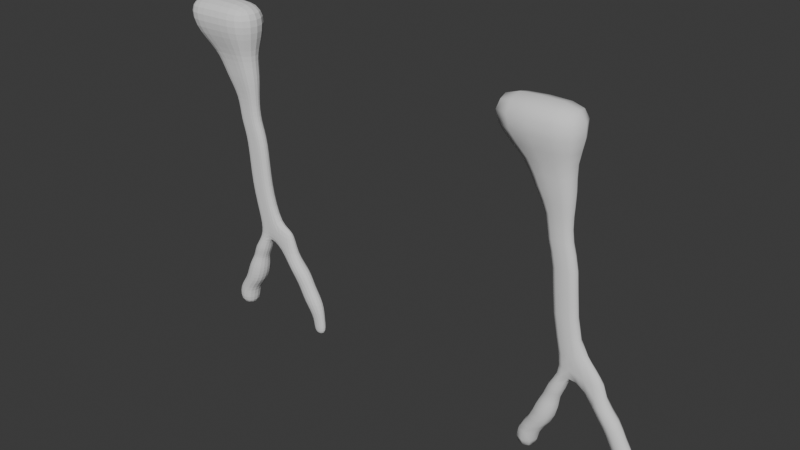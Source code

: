 # Source: Idk_Krapnik.blend  (saved by Blender 4.4.32; exported with 4.5.12 LTS)
import bpy
from mathutils import Matrix  # noqa: F401  (used for matrix-valued properties, if any)

bpy.ops.wm.read_factory_settings(use_empty=True)
scene = bpy.context.scene
scene.name = 'Scene'

# ---- collections
col_collection = bpy.data.collections.new('Collection'); scene.collection.children.link(col_collection)

# ---- world
world_world = bpy.data.worlds.new('World'); scene.world = world_world
world_world.use_nodes = True; world_world.node_tree.nodes.clear()
_N = world_world.node_tree.nodes; _L = world_world.node_tree.links
n0 = _N.new('ShaderNodeOutputWorld'); n0.name = 'World Output'; n0.location = (300, 300)
n1 = _N.new('ShaderNodeBackground'); n1.name = 'Background'; n1.location = (10, 300)
n1.inputs[0].default_value = (0.05088, 0.05088, 0.05088, 1.0)
_L.new(n1.outputs[0], n0.inputs[0])
n0.is_active_output = True
world_world.color = (0.05088, 0.05088, 0.05088)
world_world.sun_shadow_jitter_overblur = 0.0

# ---- meshes
me_cube_002 = bpy.data.meshes.new('Cube.002')
me_cube_002.from_pydata([(-0.25, -0.1651, -0.2103), (-0.2323, -0.2248, 0.33), (-0.25, 0.2426, -0.2103), (-0.2323, 0.3022, 0.33), (0.1577, -0.1651, -0.2103), (0.2947, -0.2248, 0.33), (0.1577, 0.2426, -0.2103), (0.2947, 0.3022, 0.33), (0.09775, -0.2372, 0.8932), (0.09775, 0.3146, 0.8932), (0.6496, 0.3146, 0.8932), (0.6496, -0.2372, 0.8932), (0.3385, -0.2253, 1.497), (0.3385, 0.3027, 1.497), (0.8666, 0.3027, 1.497), (0.8666, -0.2253, 1.497), (0.5322, -0.1699, 1.939), (0.5322, 0.2473, 1.939), (0.9495, 0.2473, 1.939), (0.9495, -0.1699, 1.939), (0.6955, -0.1724, 2.366), (0.6955, 0.2498, 2.366), (1.116, 0.2498, 2.368), (1.116, -0.1724, 2.368), (0.9412, -0.1155, 2.88), (0.9412, 0.1929, 2.88), (1.331, 0.2076, 2.852), (1.331, -0.1302, 2.852), (0.9319, -0.09907, 3.592), (0.9319, 0.1765, 3.592), (1.274, 0.2454, 3.595), (1.274, -0.168, 3.595), (1.949, 0.203, 2.603), (1.949, -0.1256, 2.603), (1.779, 0.2164, 3.634), (1.779, -0.09773, 3.634), (2.511, 0.1866, 2.586), (2.511, -0.1091, 2.586), (2.275, 0.1337, 3.16), (2.275, -0.07296, 3.16), (2.4, 0.2193, 1.973), (2.4, -0.1419, 1.973), (2.953, 0.2193, 1.973), (2.953, -0.1419, 1.973), (2.749, 0.2053, 1.453), (2.749, -0.1278, 1.453), (3.259, 0.2053, 1.453), (3.259, -0.1278, 1.453), (3.062, 0.2052, 0.8751), (3.062, -0.1277, 0.8751), (3.571, 0.2052, 0.8751), (3.571, -0.1277, 0.8751), (3.36, 0.1548, 0.2676), (3.36, -0.07739, 0.2676), (3.715, 0.1548, 0.2676), (3.715, -0.07739, 0.2676), (3.445, 0.1262, -0.2075), (3.445, -0.04874, -0.2075), (3.712, 0.1262, -0.2075), (3.712, -0.04874, -0.2075), (0.6593, -0.09907, 4.877), (0.6593, 0.1765, 4.877), (0.9974, 0.2454, 4.891), (0.9974, -0.168, 4.891), (1.366, 0.1765, 4.894), (1.366, -0.09907, 4.894), (0.5144, -0.09907, 6.364), (0.5144, 0.1765, 6.364), (0.8525, 0.2454, 6.377), (0.8525, -0.168, 6.377), (1.221, 0.1765, 6.38), (1.221, -0.09907, 6.38), (0.304, -0.09907, 7.227), (0.304, 0.1765, 7.227), (0.6421, 0.2454, 7.24), (0.6421, -0.168, 7.24), (1.011, 0.1765, 7.243), (1.011, -0.09907, 7.243), (0.163, -0.1141, 8.016), (0.163, 0.1915, 8.016), (0.538, 0.268, 8.03), (0.538, -0.1905, 8.03), (0.9468, 0.1915, 8.034), (0.9468, -0.1141, 8.034), (-0.1885, -0.1811, 8.782), (-0.1885, 0.2585, 8.782), (0.3509, 0.3684, 8.803), (0.3509, -0.291, 8.803), (0.9389, 0.2585, 8.808), (0.9389, -0.1811, 8.808), (-0.6419, -0.2603, 9.59), (-0.6419, 0.3378, 9.59), (0.09202, 0.4873, 9.618), (0.09202, -0.4099, 9.618), (0.892, 0.3378, 9.626), (0.892, -0.2603, 9.626), (-1.34, -0.4154, 10.39), (-1.34, 0.4929, 10.39), (-0.2252, 0.7199, 10.43), (-0.2252, -0.6425, 10.43), (0.9896, 0.4929, 10.44), (0.9896, -0.4154, 10.44), (-1.397, -0.3297, 11.11), (-1.397, 0.4071, 11.11), (-0.3109, 0.5299, 11.24), (-0.3109, -0.4525, 11.24), (0.8702, 0.4071, 11.17), (0.8702, -0.3297, 11.17), (-0.296, 0.03871, -0.2536), (-0.2924, -0.2172, 0.005836), (-0.3312, 0.03871, 0.33), (-0.2924, 0.2946, 0.005836), (-0.04618, 0.2885, -0.2536), (0.0312, 0.4011, 0.33), (0.2194, 0.2946, 0.005836), (0.2036, 0.03871, -0.2536), (0.3936, 0.03871, 0.33), (0.2194, -0.2172, 0.005836), (-0.04618, -0.2111, -0.2536), (0.0312, -0.3236, 0.33), (-0.005727, 0.03871, 0.8932), (0.3737, 0.4181, 0.8932), (0.7531, 0.03871, 0.8932), (0.3737, -0.3407, 0.8932), (0.4583, 0.3069, 0.6178), (0.4583, -0.2295, 0.6178), (-0.07809, -0.2295, 0.6178), (-0.07809, 0.3069, 0.6178), (0.2395, 0.03871, 1.497), (0.6025, 0.4017, 1.497), (0.9656, 0.03871, 1.497), (0.6025, -0.3243, 1.497), (0.7873, -0.2388, 1.201), (0.2322, -0.2388, 1.201), (0.2322, 0.3163, 1.201), (0.7873, 0.3163, 1.201), (0.454, 0.03871, 1.939), (0.7408, 0.3256, 1.939), (1.028, 0.03871, 1.939), (0.7408, -0.2481, 1.939), (0.4411, 0.2718, 1.735), (0.9072, 0.2718, 1.735), (0.9072, -0.1943, 1.735), (0.4411, -0.1943, 1.735), (0.6167, 0.03871, 2.365), (0.9055, 0.329, 2.367), (1.194, 0.03871, 2.368), (0.9055, -0.2516, 2.367), (1.026, 0.2487, 2.144), (1.026, -0.1713, 2.144), (0.6059, -0.1713, 2.144), (0.6059, 0.2487, 2.144), (0.8854, 0.03871, 2.878), (1.099, 0.2537, 2.882), (1.393, 0.03871, 2.758), (1.099, -0.1763, 2.882), (1.2, -0.1487, 2.611), (0.8249, -0.1472, 2.611), (0.8249, 0.2246, 2.611), (1.2, 0.2262, 2.611), (0.8827, 0.03871, 3.59), (1.073, 0.2368, 3.597), (0.7983, -0.09907, 4.164), (1.073, -0.1593, 3.597), (1.336, 0.2418, 3.17), (1.336, -0.1643, 3.17), (0.9828, -0.1011, 3.184), (0.9828, 0.1785, 3.184), (1.887, 0.03871, 2.509), (1.821, 0.05935, 3.769), (1.863, 0.2361, 3.039), (1.863, -0.1587, 3.039), (1.501, -0.1629, 3.576), (1.501, 0.2403, 3.576), (1.614, 0.1822, 2.809), (1.614, -0.1048, 2.809), (2.595, 0.03871, 2.586), (2.303, 0.03038, 3.213), (2.376, 0.1719, 2.979), (2.376, -0.09442, 2.979), (2.273, -0.1677, 2.587), (2.098, -0.09523, 3.332), (2.098, 0.1727, 3.332), (2.273, 0.2452, 2.587), (2.296, 0.03871, 1.973), (3.056, 0.03871, 1.973), (2.676, -0.2096, 1.973), (2.676, 0.2871, 1.973), (2.204, -0.13, 2.249), (2.726, -0.1283, 2.25), (2.726, 0.2057, 2.25), (2.204, 0.2075, 2.249), (2.654, 0.03871, 1.453), (3.354, 0.03871, 1.453), (3.004, -0.1903, 1.453), (3.004, 0.2677, 1.453), (2.581, 0.2139, 1.716), (2.581, -0.1365, 1.716), (3.117, 0.2139, 1.716), (3.117, -0.1365, 1.716), (2.967, 0.03871, 0.8751), (3.667, 0.03871, 0.8751), (3.317, -0.1902, 0.8751), (3.317, 0.2676, 0.8751), (3.422, 0.2082, 1.171), (2.904, 0.2082, 1.171), (3.422, -0.1307, 1.171), (2.904, -0.1307, 1.171), (3.293, 0.03871, 0.2676), (3.782, 0.03871, 0.2676), (3.537, -0.1209, 0.2676), (3.537, 0.1984, 0.2676), (3.232, -0.1027, 0.5744), (3.664, -0.1027, 0.5744), (3.232, 0.1802, 0.5744), (3.664, 0.1802, 0.5744), (3.413, 0.03871, -0.2426), (3.744, 0.03871, -0.2426), (3.579, -0.06952, -0.2426), (3.579, 0.147, -0.2426), (3.738, 0.1461, -0.02744), (3.409, 0.1461, -0.02744), (3.738, -0.0687, -0.02744), (3.409, -0.0687, -0.02744), (0.6101, 0.03871, 4.875), (0.8, 0.2368, 4.884), (0.5806, -0.09907, 5.664), (0.8, -0.1593, 4.884), (1.423, 0.03871, 4.894), (1.206, -0.1593, 4.893), (1.206, 0.2368, 4.893), (0.7983, 0.1765, 4.164), (1.518, 0.1786, 4.176), (1.518, -0.1011, 4.176), (1.137, -0.168, 4.176), (1.137, 0.2454, 4.176), (0.4652, 0.03871, 6.362), (0.655, 0.2368, 6.371), (0.4082, 0.1765, 6.851), (0.655, -0.1593, 6.371), (1.278, 0.03871, 6.38), (1.061, -0.1593, 6.38), (1.061, 0.2368, 6.38), (0.5806, 0.1765, 5.664), (1.287, -0.09907, 5.68), (0.9187, -0.168, 5.677), (0.9187, 0.2454, 5.677), (1.287, 0.1765, 5.68), (0.2548, 0.03871, 7.224), (0.4446, 0.2368, 7.234), (0.2422, -0.1009, 7.616), (0.4446, -0.1593, 7.234), (1.067, 0.03871, 7.243), (0.851, -0.1593, 7.243), (0.851, 0.2368, 7.243), (0.7463, 0.2454, 6.864), (1.115, 0.1765, 6.868), (1.115, -0.09907, 6.868), (0.4082, -0.09907, 6.851), (0.7463, -0.168, 6.864), (0.1084, 0.03871, 8.013), (0.319, 0.2584, 8.023), (0.9488, -0.1451, 8.42), (0.319, -0.181, 8.023), (1.01, 0.03871, 8.034), (0.7697, -0.181, 8.033), (0.7697, 0.2584, 8.033), (0.2422, 0.1784, 7.616), (0.9585, -0.1009, 7.633), (0.5849, -0.1708, 7.63), (0.5849, 0.2482, 7.63), (0.9585, 0.1784, 7.633), (-0.267, 0.03871, 8.778), (0.03592, 0.3547, 8.793), (0.2337, 0.4155, 9.21), (0.03592, -0.2773, 8.793), (1.029, 0.03871, 8.808), (0.6842, -0.2773, 8.808), (0.6842, 0.3547, 8.808), (0.4572, -0.2369, 8.416), (0.006218, -0.1451, 8.398), (0.006218, 0.2225, 8.398), (0.4572, 0.3144, 8.416), (0.9488, 0.2225, 8.42), (-0.7487, 0.03871, 9.584), (-0.3366, 0.4686, 9.604), (0.9347, -0.3404, 10.02), (-0.3366, -0.3912, 9.604), (1.015, 0.03871, 9.626), (0.5454, -0.3912, 9.625), (0.5454, 0.4686, 9.625), (0.9055, 0.2899, 9.216), (0.9055, -0.2125, 9.216), (-0.3827, -0.2125, 9.186), (-0.3827, 0.2899, 9.186), (0.2337, -0.338, 9.21), (-1.502, 0.03871, 10.38), (-0.876, 0.6916, 10.41), (-0.2937, 0.7379, 10.88), (-0.876, -0.6141, 10.41), (1.177, 0.03871, 10.44), (0.4633, -0.6141, 10.44), (0.4633, 0.6916, 10.44), (-0.07943, -0.53, 10.01), (-1.01, -0.3404, 9.978), (-1.01, 0.4179, 9.978), (-0.07943, 0.6074, 10.01), (0.9347, 0.4179, 10.02), (-1.476, 0.03871, 11.17), (-0.9994, 0.5089, 11.2), (-0.3141, 0.03871, 11.37), (-0.9994, -0.4315, 11.2), (0.9576, 0.03871, 11.22), (0.4167, -0.4315, 11.24), (0.4167, 0.5089, 11.24), (0.985, 0.5043, 10.88), (0.985, -0.4268, 10.88), (-1.468, -0.4268, 10.83), (-1.468, 0.5043, 10.83), (-0.2937, -0.6605, 10.88), (-0.3889, 0.03871, 0.001565), (-0.03651, 0.3911, 0.001565), (0.3159, 0.03871, 0.001565), (-0.03651, -0.3137, 0.001565), (-0.04618, 0.03871, -0.3445), (0.5588, 0.03871, 0.6178), (0.5097, -0.3429, 1.201), (-0.1787, 0.03871, 0.6178), (0.1901, -0.33, 0.6178), (0.1901, 0.4075, 0.6178), (0.6742, 0.3592, 1.735), (0.5097, 0.4203, 1.201), (0.8913, 0.03871, 1.201), (0.1281, 0.03871, 1.201), (1.104, 0.03871, 2.144), (0.9946, 0.03871, 1.735), (0.3537, 0.03871, 1.735), (0.6742, -0.2817, 1.735), (1.009, -0.2173, 2.614), (0.5272, 0.03871, 2.144), (0.8158, -0.25, 2.144), (0.8158, 0.3275, 2.144), (1.576, 0.03871, 4.186), (1.009, 0.2947, 2.614), (1.271, 0.03871, 2.604), (0.7565, 0.03871, 2.61), (0.7491, 0.03871, 4.162), (0.9328, 0.03871, 3.182), (1.127, -0.1611, 3.187), (1.127, 0.2385, 3.187), (2.157, -0.1523, 2.994), (1.621, 0.03871, 2.708), (1.583, -0.1599, 3.115), (1.583, 0.2373, 3.115), (2.452, 0.03871, 2.984), (2.09, 0.03871, 3.453), (2.157, 0.2297, 2.994), (2.468, -0.1914, 2.25), (2.481, 0.03871, 1.716), (2.822, 0.03871, 2.25), (2.468, 0.2688, 2.25), (2.108, 0.03871, 2.242), (3.163, 0.2717, 1.171), (2.849, 0.2796, 1.716), (3.218, 0.03871, 1.716), (2.849, -0.2022, 1.716), (3.448, -0.1558, 0.5744), (3.519, 0.03871, 1.171), (3.163, -0.1943, 1.171), (2.806, 0.03871, 1.171), (3.573, 0.1869, -0.03091), (3.151, 0.03871, 0.5744), (3.448, 0.2332, 0.5744), (3.746, 0.03871, 0.5744), (3.579, 0.03871, -0.3165), (3.8, 0.03871, -0.03091), (3.573, -0.1094, -0.03091), (3.347, 0.03871, -0.03091), (1.128, -0.1593, 5.68), (0.5314, 0.03871, 5.661), (0.939, -0.1593, 4.171), (1.349, -0.1599, 4.176), (0.939, 0.2368, 4.171), (1.349, 0.2373, 4.176), (0.9552, 0.2368, 6.867), (0.5488, 0.2368, 6.858), (0.7212, -0.1593, 5.671), (0.7212, 0.2368, 5.671), (1.128, 0.2368, 5.68), (1.344, 0.03871, 5.68), (0.7966, -0.1621, 7.633), (0.1923, 0.03871, 7.614), (1.172, 0.03871, 6.868), (0.359, 0.03871, 6.849), (0.9552, -0.1593, 6.867), (0.5488, -0.1593, 6.858), (0.1938, -0.2255, 8.407), (0.7358, -0.2255, 8.42), (0.3848, -0.1621, 7.623), (0.3848, 0.2395, 7.623), (0.7966, 0.2395, 7.633), (1.016, 0.03871, 7.633), (1.009, 0.03871, 9.216), (0.6145, 0.3998, 9.215), (0.1938, 0.3029, 8.407), (0.7358, 0.3029, 8.42), (1.025, 0.03871, 8.42), (-0.0594, 0.03871, 8.395), (-0.6228, -0.5063, 9.996), (0.4953, -0.5063, 10.02), (-0.4724, 0.03871, 9.181), (0.6145, -0.3223, 9.215), (-0.1263, -0.3223, 9.198), (-0.1263, 0.3998, 9.198), (1.177, 0.03871, 10.89), (0.4396, 0.7086, 10.89), (-0.6228, 0.5837, 9.996), (0.4953, 0.5837, 10.02), (1.091, 0.03871, 10.02), (-1.145, 0.03871, 9.971), (0.4223, 0.03871, 11.36), (-1.01, 0.03871, 11.33), (-1.634, 0.03871, 10.82), (0.4396, -0.6312, 10.89), (-0.9873, -0.6312, 10.86), (-0.9873, 0.7086, 10.86)], [], [(0, 109, 320, 108), (109, 1, 110, 320), (320, 110, 3, 111), (108, 320, 111, 2), (2, 111, 321, 112), (111, 3, 113, 321), (321, 113, 7, 114), (112, 321, 114, 6), (6, 114, 322, 115), (114, 7, 116, 322), (322, 116, 5, 117), (115, 322, 117, 4), (4, 117, 323, 118), (117, 5, 119, 323), (323, 119, 1, 109), (118, 323, 109, 0), (2, 112, 324, 108), (112, 6, 115, 324), (324, 115, 4, 118), (108, 324, 118, 0), (5, 116, 325, 125), (116, 7, 124, 325), (325, 124, 10, 122), (125, 325, 122, 11), (8, 123, 326, 133), (123, 11, 132, 326), (326, 132, 15, 131), (133, 326, 131, 12), (3, 110, 327, 127), (110, 1, 126, 327), (327, 126, 8, 120), (127, 327, 120, 9), (1, 119, 328, 126), (119, 5, 125, 328), (328, 125, 11, 123), (126, 328, 123, 8), (7, 113, 329, 124), (113, 3, 127, 329), (329, 127, 9, 121), (124, 329, 121, 10), (14, 129, 330, 141), (129, 13, 140, 330), (330, 140, 17, 137), (141, 330, 137, 18), (10, 121, 331, 135), (121, 9, 134, 331), (331, 134, 13, 129), (135, 331, 129, 14), (11, 122, 332, 132), (122, 10, 135, 332), (332, 135, 14, 130), (132, 332, 130, 15), (9, 120, 333, 134), (120, 8, 133, 333), (333, 133, 12, 128), (134, 333, 128, 13), (19, 138, 334, 149), (138, 18, 148, 334), (334, 148, 22, 146), (149, 334, 146, 23), (15, 130, 335, 142), (130, 14, 141, 335), (335, 141, 18, 138), (142, 335, 138, 19), (13, 128, 336, 140), (128, 12, 143, 336), (336, 143, 16, 136), (140, 336, 136, 17), (12, 131, 337, 143), (131, 15, 142, 337), (337, 142, 19, 139), (143, 337, 139, 16), (20, 147, 338, 157), (147, 23, 156, 338), (338, 156, 27, 155), (157, 338, 155, 24), (17, 136, 339, 151), (136, 16, 150, 339), (339, 150, 20, 144), (151, 339, 144, 21), (16, 139, 340, 150), (139, 19, 149, 340), (340, 149, 23, 147), (150, 340, 147, 20), (18, 137, 341, 148), (137, 17, 151, 341), (341, 151, 21, 145), (148, 341, 145, 22), (35, 169, 342, 233), (169, 34, 232, 342), (342, 232, 64, 228), (233, 342, 228, 65), (22, 145, 343, 159), (145, 21, 158, 343), (343, 158, 25, 153), (159, 343, 153, 26), (23, 146, 344, 156), (146, 22, 159, 344), (344, 159, 26, 154), (156, 344, 154, 27), (21, 144, 345, 158), (144, 20, 157, 345), (345, 157, 24, 152), (158, 345, 152, 25), (29, 160, 346, 231), (160, 28, 162, 346), (346, 162, 60, 224), (231, 346, 224, 61), (25, 152, 347, 167), (152, 24, 166, 347), (347, 166, 28, 160), (167, 347, 160, 29), (24, 155, 348, 166), (155, 27, 165, 348), (348, 165, 31, 163), (166, 348, 163, 28), (26, 153, 349, 164), (153, 25, 167, 349), (349, 167, 29, 161), (164, 349, 161, 30), (35, 171, 350, 181), (171, 33, 180, 350), (350, 180, 37, 179), (181, 350, 179, 39), (27, 154, 351, 175), (154, 26, 174, 351), (351, 174, 32, 168), (175, 351, 168, 33), (31, 165, 352, 172), (165, 27, 175, 352), (352, 175, 33, 171), (172, 352, 171, 35), (26, 164, 353, 174), (164, 30, 173, 353), (353, 173, 34, 170), (174, 353, 170, 32), (37, 176, 354, 179), (176, 36, 178, 354), (354, 178, 38, 177), (179, 354, 177, 39), (34, 169, 355, 182), (169, 35, 181, 355), (355, 181, 39, 177), (182, 355, 177, 38), (32, 170, 356, 183), (170, 34, 182, 356), (356, 182, 38, 178), (183, 356, 178, 36), (37, 180, 357, 189), (180, 33, 188, 357), (357, 188, 41, 186), (189, 357, 186, 43), (41, 184, 358, 197), (184, 40, 196, 358), (358, 196, 44, 192), (197, 358, 192, 45), (36, 176, 359, 190), (176, 37, 189, 359), (359, 189, 43, 185), (190, 359, 185, 42), (32, 183, 360, 191), (183, 36, 190, 360), (360, 190, 42, 187), (191, 360, 187, 40), (33, 168, 361, 188), (168, 32, 191, 361), (361, 191, 40, 184), (188, 361, 184, 41), (44, 195, 362, 205), (195, 46, 204, 362), (362, 204, 50, 203), (205, 362, 203, 48), (40, 187, 363, 196), (187, 42, 198, 363), (363, 198, 46, 195), (196, 363, 195, 44), (42, 185, 364, 198), (185, 43, 199, 364), (364, 199, 47, 193), (198, 364, 193, 46), (43, 186, 365, 199), (186, 41, 197, 365), (365, 197, 45, 194), (199, 365, 194, 47), (51, 202, 366, 213), (202, 49, 212, 366), (366, 212, 53, 210), (213, 366, 210, 55), (46, 193, 367, 204), (193, 47, 206, 367), (367, 206, 51, 201), (204, 367, 201, 50), (47, 194, 368, 206), (194, 45, 207, 368), (368, 207, 49, 202), (206, 368, 202, 51), (45, 192, 369, 207), (192, 44, 205, 369), (369, 205, 48, 200), (207, 369, 200, 49), (52, 211, 370, 221), (211, 54, 220, 370), (370, 220, 58, 219), (221, 370, 219, 56), (49, 200, 371, 212), (200, 48, 214, 371), (371, 214, 52, 208), (212, 371, 208, 53), (48, 203, 372, 214), (203, 50, 215, 372), (372, 215, 54, 211), (214, 372, 211, 52), (50, 201, 373, 215), (201, 51, 213, 373), (373, 213, 55, 209), (215, 373, 209, 54), (57, 216, 374, 218), (216, 56, 219, 374), (374, 219, 58, 217), (218, 374, 217, 59), (54, 209, 375, 220), (209, 55, 222, 375), (375, 222, 59, 217), (220, 375, 217, 58), (55, 210, 376, 222), (210, 53, 223, 376), (376, 223, 57, 218), (222, 376, 218, 59), (53, 208, 377, 223), (208, 52, 221, 377), (377, 221, 56, 216), (223, 377, 216, 57), (63, 229, 378, 245), (229, 65, 244, 378), (378, 244, 71, 241), (245, 378, 241, 69), (61, 224, 379, 243), (224, 60, 226, 379), (379, 226, 66, 236), (243, 379, 236, 67), (28, 163, 380, 162), (163, 31, 234, 380), (380, 234, 63, 227), (162, 380, 227, 60), (31, 172, 381, 234), (172, 35, 233, 381), (381, 233, 65, 229), (234, 381, 229, 63), (30, 161, 382, 235), (161, 29, 231, 382), (382, 231, 61, 225), (235, 382, 225, 62), (34, 173, 383, 232), (173, 30, 235, 383), (383, 235, 62, 230), (232, 383, 230, 64), (70, 242, 384, 256), (242, 68, 255, 384), (384, 255, 74, 254), (256, 384, 254, 76), (68, 237, 385, 255), (237, 67, 238, 385), (385, 238, 73, 249), (255, 385, 249, 74), (60, 227, 386, 226), (227, 63, 245, 386), (386, 245, 69, 239), (226, 386, 239, 66), (62, 225, 387, 246), (225, 61, 243, 387), (387, 243, 67, 237), (246, 387, 237, 68), (64, 230, 388, 247), (230, 62, 246, 388), (388, 246, 68, 242), (247, 388, 242, 70), (65, 228, 389, 244), (228, 64, 247, 389), (389, 247, 70, 240), (244, 389, 240, 71), (75, 253, 390, 269), (253, 77, 268, 390), (390, 268, 83, 265), (269, 390, 265, 81), (73, 248, 391, 267), (248, 72, 250, 391), (391, 250, 78, 260), (267, 391, 260, 79), (71, 240, 392, 257), (240, 70, 256, 392), (392, 256, 76, 252), (257, 392, 252, 77), (67, 236, 393, 238), (236, 66, 258, 393), (393, 258, 72, 248), (238, 393, 248, 73), (69, 241, 394, 259), (241, 71, 257, 394), (394, 257, 77, 253), (259, 394, 253, 75), (66, 239, 395, 258), (239, 69, 259, 395), (395, 259, 75, 251), (258, 395, 251, 72), (78, 263, 396, 280), (263, 81, 279, 396), (396, 279, 87, 275), (280, 396, 275, 84), (81, 265, 397, 279), (265, 83, 262, 397), (397, 262, 89, 277), (279, 397, 277, 87), (72, 251, 398, 250), (251, 75, 269, 398), (398, 269, 81, 263), (250, 398, 263, 78), (74, 249, 399, 270), (249, 73, 267, 399), (399, 267, 79, 261), (270, 399, 261, 80), (76, 254, 400, 271), (254, 74, 270, 400), (400, 270, 80, 266), (271, 400, 266, 82), (77, 252, 401, 268), (252, 76, 271, 401), (401, 271, 82, 264), (268, 401, 264, 83), (89, 276, 402, 292), (276, 88, 291, 402), (402, 291, 94, 288), (292, 402, 288, 95), (88, 278, 403, 291), (278, 86, 274, 403), (403, 274, 92, 290), (291, 403, 290, 94), (80, 261, 404, 282), (261, 79, 281, 404), (404, 281, 85, 273), (282, 404, 273, 86), (82, 266, 405, 283), (266, 80, 282, 405), (405, 282, 86, 278), (283, 405, 278, 88), (83, 264, 406, 262), (264, 82, 283, 406), (406, 283, 88, 276), (262, 406, 276, 89), (79, 260, 407, 281), (260, 78, 280, 407), (407, 280, 84, 272), (281, 407, 272, 85), (90, 287, 408, 304), (287, 93, 303, 408), (408, 303, 99, 299), (304, 408, 299, 96), (93, 289, 409, 303), (289, 95, 286, 409), (409, 286, 101, 301), (303, 409, 301, 99), (85, 272, 410, 294), (272, 84, 293, 410), (410, 293, 90, 284), (294, 410, 284, 91), (87, 277, 411, 295), (277, 89, 292, 411), (411, 292, 95, 289), (295, 411, 289, 93), (84, 275, 412, 293), (275, 87, 295, 412), (412, 295, 93, 287), (293, 412, 287, 90), (86, 273, 413, 274), (273, 85, 294, 413), (413, 294, 91, 285), (274, 413, 285, 92), (101, 300, 414, 316), (300, 100, 315, 414), (414, 315, 106, 312), (316, 414, 312, 107), (100, 302, 415, 315), (302, 98, 298, 415), (415, 298, 104, 314), (315, 415, 314, 106), (92, 285, 416, 306), (285, 91, 305, 416), (416, 305, 97, 297), (306, 416, 297, 98), (94, 290, 417, 307), (290, 92, 306, 417), (417, 306, 98, 302), (307, 417, 302, 100), (95, 288, 418, 286), (288, 94, 307, 418), (418, 307, 100, 300), (286, 418, 300, 101), (91, 284, 419, 305), (284, 90, 304, 419), (419, 304, 96, 296), (305, 419, 296, 97), (104, 310, 420, 314), (310, 105, 313, 420), (420, 313, 107, 312), (314, 420, 312, 106), (104, 309, 421, 310), (309, 103, 308, 421), (421, 308, 102, 311), (310, 421, 311, 105), (97, 296, 422, 318), (296, 96, 317, 422), (422, 317, 102, 308), (318, 422, 308, 103), (99, 301, 423, 319), (301, 101, 316, 423), (423, 316, 107, 313), (319, 423, 313, 105), (96, 299, 424, 317), (299, 99, 319, 424), (424, 319, 105, 311), (317, 424, 311, 102), (98, 297, 425, 298), (297, 97, 318, 425), (425, 318, 103, 309), (298, 425, 309, 104)])
me_cube_002.polygons.foreach_set('use_smooth', [True] * 424)
_uv = me_cube_002.uv_layers.new(name='UVMap')
_uv.uv.foreach_set('vector', [0.9816, 0.0306, 0.9773, 0.04644, 0.9971, 0.05067, 0.9955, 0.02457, 0.9773, 0.04644, 0.9643, 0.06693, 0.9834, 0.07704, 0.9971, 0.05067, 0.4987, 0.05067, 0.485, 0.07704, 0.4659, 0.06693, 0.4788, 0.04644, 0.497, 0.02457, 0.4987, 0.05067, 0.4788, 0.04644, 0.4831, 0.0306, 0.4831, 0.0306, 0.4788, 0.04644, 0.4606, 0.03938, 0.4699, 0.0228, 0.4788, 0.04644, 0.4659, 0.06693, 0.4459, 0.05847, 0.4606, 0.03938, 0.4606, 0.03938, 0.4459, 0.05847, 0.4269, 0.04783, 0.4439, 0.02897, 0.4699, 0.0228, 0.4606, 0.03938, 0.4439, 0.02897, 0.4559, 0.0165, 0.4559, 0.0165, 0.4439, 0.02897, 0.4301, 0.01311, 0.4538, 0.001344, 0.4439, 0.02897, 0.4269, 0.04783, 0.411, 0.03311, 0.4301, 0.01311, 0.9285, 0.01311, 0.9094, 0.03311, 0.9253, 0.04783, 0.9423, 0.02897, 0.9523, 0.001344, 0.9285, 0.01311, 0.9423, 0.02897, 0.9543, 0.0165, 0.9543, 0.0165, 0.9423, 0.02897, 0.959, 0.03938, 0.9684, 0.0228, 0.9423, 0.02897, 0.9253, 0.04783, 0.9443, 0.05847, 0.959, 0.03938, 0.959, 0.03938, 0.9443, 0.05847, 0.9643, 0.06693, 0.9773, 0.04644, 0.9684, 0.0228, 0.959, 0.03938, 0.9773, 0.04644, 0.9816, 0.0306, 0.4831, 0.0306, 0.4699, 0.0228, 0.4795, 0.005252, 0.497, 0.02457, 0.4699, 0.0228, 0.4559, 0.0165, 0.4538, 0.001344, 0.4795, 0.005252, 0.9779, 0.005252, 0.9523, 0.001344, 0.9543, 0.0165, 0.9684, 0.0228, 0.9955, 0.02457, 0.9779, 0.005252, 0.9684, 0.0228, 0.9816, 0.0306, 0.9253, 0.04783, 0.9094, 0.03311, 0.8894, 0.04874, 0.9057, 0.06383, 0.411, 0.03311, 0.4269, 0.04783, 0.4072, 0.06383, 0.391, 0.04874, 0.391, 0.04874, 0.4072, 0.06383, 0.3866, 0.07833, 0.3696, 0.06367, 0.9057, 0.06383, 0.8894, 0.04874, 0.8681, 0.06367, 0.8851, 0.07833, 0.9257, 0.09751, 0.9053, 0.08778, 0.8865, 0.1047, 0.9064, 0.1149, 0.9053, 0.08778, 0.8851, 0.07833, 0.8665, 0.09503, 0.8865, 0.1047, 0.8865, 0.1047, 0.8665, 0.09503, 0.8513, 0.1122, 0.8703, 0.1215, 0.9064, 0.1149, 0.8865, 0.1047, 0.8703, 0.1215, 0.8888, 0.1317, 0.4659, 0.06693, 0.485, 0.07704, 0.4652, 0.09634, 0.4474, 0.08277, 0.9834, 0.07704, 0.9643, 0.06693, 0.9458, 0.08277, 0.9636, 0.09634, 0.9636, 0.09634, 0.9458, 0.08277, 0.9257, 0.09751, 0.9431, 0.1124, 0.4474, 0.08277, 0.4652, 0.09634, 0.4447, 0.1124, 0.4273, 0.09751, 0.9643, 0.06693, 0.9443, 0.05847, 0.9255, 0.0736, 0.9458, 0.08277, 0.9443, 0.05847, 0.9253, 0.04783, 0.9057, 0.06383, 0.9255, 0.0736, 0.9255, 0.0736, 0.9057, 0.06383, 0.8851, 0.07833, 0.9053, 0.08778, 0.9458, 0.08277, 0.9255, 0.0736, 0.9053, 0.08778, 0.9257, 0.09751, 0.4269, 0.04783, 0.4459, 0.05847, 0.4271, 0.0736, 0.4072, 0.06383, 0.4459, 0.05847, 0.4659, 0.06693, 0.4474, 0.08277, 0.4271, 0.0736, 0.4271, 0.0736, 0.4474, 0.08277, 0.4273, 0.09751, 0.4068, 0.08778, 0.4072, 0.06383, 0.4271, 0.0736, 0.4068, 0.08778, 0.3866, 0.07833, 0.3529, 0.1122, 0.3718, 0.1215, 0.3585, 0.1351, 0.3412, 0.1264, 0.3718, 0.1215, 0.3904, 0.1317, 0.3753, 0.1447, 0.3585, 0.1351, 0.3585, 0.1351, 0.3753, 0.1447, 0.3619, 0.1556, 0.3465, 0.1466, 0.3412, 0.1264, 0.3585, 0.1351, 0.3465, 0.1466, 0.3305, 0.1385, 0.3866, 0.07833, 0.4068, 0.08778, 0.388, 0.1047, 0.368, 0.09503, 0.4068, 0.08778, 0.4273, 0.09751, 0.408, 0.1149, 0.388, 0.1047, 0.388, 0.1047, 0.408, 0.1149, 0.3904, 0.1317, 0.3718, 0.1215, 0.368, 0.09503, 0.388, 0.1047, 0.3718, 0.1215, 0.3529, 0.1122, 0.8851, 0.07833, 0.8681, 0.06367, 0.8485, 0.08167, 0.8665, 0.09503, 0.3696, 0.06367, 0.3866, 0.07833, 0.368, 0.09503, 0.3501, 0.08167, 0.3501, 0.08167, 0.368, 0.09503, 0.3529, 0.1122, 0.3351, 0.1006, 0.8665, 0.09503, 0.8485, 0.08167, 0.8336, 0.1006, 0.8513, 0.1122, 0.4273, 0.09751, 0.4447, 0.1124, 0.4249, 0.1298, 0.408, 0.1149, 0.9431, 0.1124, 0.9257, 0.09751, 0.9064, 0.1149, 0.9234, 0.1298, 0.9234, 0.1298, 0.9064, 0.1149, 0.8888, 0.1317, 0.9043, 0.1463, 0.408, 0.1149, 0.4249, 0.1298, 0.4059, 0.1463, 0.3904, 0.1317, 0.829, 0.1385, 0.8147, 0.1288, 0.803, 0.1409, 0.8169, 0.1508, 0.3162, 0.1288, 0.3305, 0.1385, 0.3185, 0.1508, 0.3045, 0.1409, 0.3045, 0.1409, 0.3185, 0.1508, 0.3053, 0.1644, 0.2914, 0.155, 0.8169, 0.1508, 0.803, 0.1409, 0.7899, 0.155, 0.8037, 0.1644, 0.8513, 0.1122, 0.8336, 0.1006, 0.8236, 0.1162, 0.8397, 0.1264, 0.3351, 0.1006, 0.3529, 0.1122, 0.3412, 0.1264, 0.3252, 0.1162, 0.3252, 0.1162, 0.3412, 0.1264, 0.3305, 0.1385, 0.3162, 0.1288, 0.8397, 0.1264, 0.8236, 0.1162, 0.8147, 0.1288, 0.829, 0.1385, 0.3904, 0.1317, 0.4059, 0.1463, 0.3886, 0.1584, 0.3753, 0.1447, 0.9043, 0.1463, 0.8888, 0.1317, 0.8737, 0.1447, 0.8871, 0.1584, 0.8871, 0.1584, 0.8737, 0.1447, 0.8604, 0.1556, 0.8725, 0.1679, 0.3753, 0.1447, 0.3886, 0.1584, 0.3741, 0.1679, 0.3619, 0.1556, 0.8888, 0.1317, 0.8703, 0.1215, 0.8569, 0.1351, 0.8737, 0.1447, 0.8703, 0.1215, 0.8513, 0.1122, 0.8397, 0.1264, 0.8569, 0.1351, 0.8569, 0.1351, 0.8397, 0.1264, 0.829, 0.1385, 0.8449, 0.1466, 0.8737, 0.1447, 0.8569, 0.1351, 0.8449, 0.1466, 0.8604, 0.1556, 0.8341, 0.1777, 0.8192, 0.1705, 0.8043, 0.185, 0.8181, 0.1909, 0.8192, 0.1705, 0.8037, 0.1644, 0.7897, 0.1796, 0.8043, 0.185, 0.8043, 0.185, 0.7897, 0.1796, 0.7722, 0.1947, 0.7901, 0.2024, 0.8181, 0.1909, 0.8043, 0.185, 0.7901, 0.2024, 0.8027, 0.2069, 0.3619, 0.1556, 0.3741, 0.1679, 0.3616, 0.178, 0.3493, 0.1662, 0.8725, 0.1679, 0.8604, 0.1556, 0.8477, 0.1662, 0.86, 0.178, 0.86, 0.178, 0.8477, 0.1662, 0.8341, 0.1777, 0.8464, 0.1894, 0.3493, 0.1662, 0.3616, 0.178, 0.348, 0.1894, 0.3357, 0.1777, 0.8604, 0.1556, 0.8449, 0.1466, 0.8326, 0.158, 0.8477, 0.1662, 0.8449, 0.1466, 0.829, 0.1385, 0.8169, 0.1508, 0.8326, 0.158, 0.8326, 0.158, 0.8169, 0.1508, 0.8037, 0.1644, 0.8192, 0.1705, 0.8477, 0.1662, 0.8326, 0.158, 0.8192, 0.1705, 0.8341, 0.1777, 0.3305, 0.1385, 0.3465, 0.1466, 0.3341, 0.158, 0.3185, 0.1508, 0.3465, 0.1466, 0.3619, 0.1556, 0.3493, 0.1662, 0.3341, 0.158, 0.3341, 0.158, 0.3493, 0.1662, 0.3357, 0.1777, 0.3207, 0.1705, 0.3185, 0.1508, 0.3341, 0.158, 0.3207, 0.1705, 0.3053, 0.1644, 0.731, 0.2449, 0.72, 0.2571, 0.7287, 0.2972, 0.7403, 0.2963, 0.2215, 0.2571, 0.2326, 0.2449, 0.2418, 0.2963, 0.2302, 0.2972, 0.2302, 0.2972, 0.2418, 0.2963, 0.2443, 0.3528, 0.233, 0.3523, 0.7403, 0.2963, 0.7287, 0.2972, 0.7314, 0.3523, 0.7428, 0.3528, 0.3053, 0.1644, 0.3207, 0.1705, 0.3058, 0.185, 0.2913, 0.1796, 0.3207, 0.1705, 0.3357, 0.1777, 0.3197, 0.1909, 0.3058, 0.185, 0.3058, 0.185, 0.3197, 0.1909, 0.3042, 0.2069, 0.2916, 0.2024, 0.2913, 0.1796, 0.3058, 0.185, 0.2916, 0.2024, 0.2738, 0.1947, 0.8037, 0.1644, 0.7899, 0.155, 0.7779, 0.1703, 0.7897, 0.1796, 0.2914, 0.155, 0.3053, 0.1644, 0.2913, 0.1796, 0.2795, 0.1703, 0.2795, 0.1703, 0.2913, 0.1796, 0.2738, 0.1947, 0.268, 0.1793, 0.7897, 0.1796, 0.7779, 0.1703, 0.7665, 0.1793, 0.7722, 0.1947, 0.3357, 0.1777, 0.348, 0.1894, 0.331, 0.2011, 0.3197, 0.1909, 0.8464, 0.1894, 0.8341, 0.1777, 0.8181, 0.1909, 0.8294, 0.2011, 0.8294, 0.2011, 0.8181, 0.1909, 0.8027, 0.2069, 0.8136, 0.2134, 0.3197, 0.1909, 0.331, 0.2011, 0.3152, 0.2134, 0.3042, 0.2069, 0.2946, 0.2597, 0.3058, 0.2602, 0.3086, 0.3043, 0.2975, 0.3042, 0.8043, 0.2602, 0.7931, 0.2597, 0.7959, 0.3042, 0.8071, 0.3043, 0.8071, 0.3043, 0.7959, 0.3042, 0.7981, 0.359, 0.8093, 0.3593, 0.2975, 0.3042, 0.3086, 0.3043, 0.3108, 0.3593, 0.2997, 0.359, 0.3042, 0.2069, 0.3152, 0.2134, 0.3065, 0.2311, 0.2958, 0.2283, 0.8136, 0.2134, 0.8027, 0.2069, 0.7942, 0.2283, 0.8049, 0.2311, 0.8049, 0.2311, 0.7942, 0.2283, 0.7931, 0.2597, 0.8043, 0.2602, 0.2958, 0.2283, 0.3065, 0.2311, 0.3058, 0.2602, 0.2946, 0.2597, 0.8027, 0.2069, 0.7901, 0.2024, 0.7827, 0.2256, 0.7942, 0.2283, 0.7901, 0.2024, 0.7722, 0.1947, 0.7674, 0.2206, 0.7827, 0.2256, 0.7827, 0.2256, 0.7674, 0.2206, 0.7668, 0.255, 0.7816, 0.258, 0.7942, 0.2283, 0.7827, 0.2256, 0.7816, 0.258, 0.7931, 0.2597, 0.2738, 0.1947, 0.2916, 0.2024, 0.2843, 0.2256, 0.2689, 0.2206, 0.2916, 0.2024, 0.3042, 0.2069, 0.2958, 0.2283, 0.2843, 0.2256, 0.2843, 0.2256, 0.2958, 0.2283, 0.2946, 0.2597, 0.2831, 0.258, 0.2689, 0.2206, 0.2843, 0.2256, 0.2831, 0.258, 0.2684, 0.255, 0.731, 0.2449, 0.7285, 0.2055, 0.7061, 0.2017, 0.7088, 0.2271, 0.7285, 0.2055, 0.7201, 0.171, 0.6942, 0.1723, 0.7061, 0.2017, 0.7061, 0.2017, 0.6942, 0.1723, 0.6757, 0.176, 0.689, 0.2025, 0.7088, 0.2271, 0.7061, 0.2017, 0.689, 0.2025, 0.6953, 0.2209, 0.7722, 0.1947, 0.7665, 0.1793, 0.7501, 0.1746, 0.7483, 0.1883, 0.268, 0.1793, 0.2738, 0.1947, 0.2499, 0.1883, 0.2517, 0.1746, 0.2517, 0.1746, 0.2499, 0.1883, 0.2216, 0.171, 0.23, 0.1583, 0.7483, 0.1883, 0.7501, 0.1746, 0.7284, 0.1583, 0.7201, 0.171, 0.7668, 0.255, 0.7674, 0.2206, 0.7493, 0.2134, 0.7504, 0.2506, 0.7674, 0.2206, 0.7722, 0.1947, 0.7483, 0.1883, 0.7493, 0.2134, 0.7493, 0.2134, 0.7483, 0.1883, 0.7201, 0.171, 0.7285, 0.2055, 0.7504, 0.2506, 0.7493, 0.2134, 0.7285, 0.2055, 0.731, 0.2449, 0.2738, 0.1947, 0.2689, 0.2206, 0.2508, 0.2134, 0.2499, 0.1883, 0.2689, 0.2206, 0.2684, 0.255, 0.2519, 0.2506, 0.2508, 0.2134, 0.2508, 0.2134, 0.2519, 0.2506, 0.2326, 0.2449, 0.23, 0.2055, 0.2499, 0.1883, 0.2508, 0.2134, 0.23, 0.2055, 0.2216, 0.171, 0.6757, 0.176, 0.6642, 0.1821, 0.6783, 0.2068, 0.689, 0.2025, 0.1657, 0.1821, 0.1773, 0.176, 0.1906, 0.2025, 0.1799, 0.2068, 0.1799, 0.2068, 0.1906, 0.2025, 0.1969, 0.2209, 0.191, 0.2277, 0.689, 0.2025, 0.6783, 0.2068, 0.6895, 0.2277, 0.6953, 0.2209, 0.2326, 0.2449, 0.2215, 0.2571, 0.2059, 0.2396, 0.2103, 0.2271, 0.72, 0.2571, 0.731, 0.2449, 0.7088, 0.2271, 0.7043, 0.2396, 0.7043, 0.2396, 0.7088, 0.2271, 0.6953, 0.2209, 0.6895, 0.2277, 0.2103, 0.2271, 0.2059, 0.2396, 0.191, 0.2277, 0.1969, 0.2209, 0.2216, 0.171, 0.23, 0.2055, 0.2076, 0.2017, 0.1958, 0.1723, 0.23, 0.2055, 0.2326, 0.2449, 0.2103, 0.2271, 0.2076, 0.2017, 0.2076, 0.2017, 0.2103, 0.2271, 0.1969, 0.2209, 0.1906, 0.2025, 0.1958, 0.1723, 0.2076, 0.2017, 0.1906, 0.2025, 0.1773, 0.176, 0.6757, 0.176, 0.6942, 0.1723, 0.6741, 0.15, 0.6546, 0.1556, 0.6942, 0.1723, 0.7201, 0.171, 0.6947, 0.1455, 0.6741, 0.15, 0.6741, 0.15, 0.6947, 0.1455, 0.674, 0.1278, 0.6532, 0.1338, 0.6546, 0.1556, 0.6741, 0.15, 0.6532, 0.1338, 0.6329, 0.1407, 0.674, 0.1278, 0.6875, 0.1194, 0.6669, 0.1032, 0.6544, 0.1123, 0.189, 0.1194, 0.1756, 0.1278, 0.1559, 0.1123, 0.1684, 0.1032, 0.1684, 0.1032, 0.1559, 0.1123, 0.1363, 0.09733, 0.1479, 0.08829, 0.6544, 0.1123, 0.6669, 0.1032, 0.6464, 0.08829, 0.6347, 0.09733, 0.1773, 0.176, 0.1657, 0.1821, 0.1444, 0.1645, 0.1562, 0.1556, 0.6642, 0.1821, 0.6757, 0.176, 0.6546, 0.1556, 0.6429, 0.1645, 0.6429, 0.1645, 0.6546, 0.1556, 0.6329, 0.1407, 0.6206, 0.1506, 0.1562, 0.1556, 0.1444, 0.1645, 0.1221, 0.1506, 0.1345, 0.1407, 0.2216, 0.171, 0.1958, 0.1723, 0.1757, 0.15, 0.1962, 0.1455, 0.1958, 0.1723, 0.1773, 0.176, 0.1562, 0.1556, 0.1757, 0.15, 0.1757, 0.15, 0.1562, 0.1556, 0.1345, 0.1407, 0.1547, 0.1338, 0.1962, 0.1455, 0.1757, 0.15, 0.1547, 0.1338, 0.1756, 0.1278, 0.7201, 0.171, 0.7284, 0.1583, 0.7075, 0.1381, 0.6947, 0.1455, 0.23, 0.1583, 0.2216, 0.171, 0.1962, 0.1455, 0.2091, 0.1381, 0.2091, 0.1381, 0.1962, 0.1455, 0.1756, 0.1278, 0.189, 0.1194, 0.6947, 0.1455, 0.7075, 0.1381, 0.6875, 0.1194, 0.674, 0.1278, 0.1363, 0.09733, 0.1175, 0.1053, 0.09786, 0.09051, 0.1164, 0.08196, 0.1175, 0.1053, 0.09905, 0.1137, 0.07947, 0.09908, 0.09786, 0.09051, 0.09786, 0.09051, 0.07947, 0.09908, 0.06036, 0.08366, 0.07797, 0.07496, 0.1164, 0.08196, 0.09786, 0.09051, 0.07797, 0.07496, 0.09565, 0.06616, 0.1756, 0.1278, 0.1547, 0.1338, 0.136, 0.1195, 0.1559, 0.1123, 0.1547, 0.1338, 0.1345, 0.1407, 0.1165, 0.1274, 0.136, 0.1195, 0.136, 0.1195, 0.1165, 0.1274, 0.09905, 0.1137, 0.1175, 0.1053, 0.1559, 0.1123, 0.136, 0.1195, 0.1175, 0.1053, 0.1363, 0.09733, 0.1345, 0.1407, 0.1221, 0.1506, 0.1043, 0.1367, 0.1165, 0.1274, 0.6206, 0.1506, 0.6329, 0.1407, 0.6149, 0.1274, 0.6028, 0.1367, 0.6028, 0.1367, 0.6149, 0.1274, 0.5975, 0.1137, 0.586, 0.1228, 0.1165, 0.1274, 0.1043, 0.1367, 0.0875, 0.1228, 0.09905, 0.1137, 0.6329, 0.1407, 0.6532, 0.1338, 0.6344, 0.1195, 0.6149, 0.1274, 0.6532, 0.1338, 0.674, 0.1278, 0.6544, 0.1123, 0.6344, 0.1195, 0.6344, 0.1195, 0.6544, 0.1123, 0.6347, 0.09733, 0.616, 0.1053, 0.6149, 0.1274, 0.6344, 0.1195, 0.616, 0.1053, 0.5975, 0.1137, 0.5588, 0.08366, 0.5764, 0.07496, 0.5572, 0.05897, 0.5423, 0.06731, 0.5764, 0.07496, 0.5941, 0.06616, 0.572, 0.05041, 0.5572, 0.05897, 0.5572, 0.05897, 0.572, 0.05041, 0.551, 0.0342, 0.5393, 0.04232, 0.5423, 0.06731, 0.5572, 0.05897, 0.5393, 0.04232, 0.5272, 0.04998, 0.09905, 0.1137, 0.0875, 0.1228, 0.06772, 0.1083, 0.07947, 0.09908, 0.586, 0.1228, 0.5975, 0.1137, 0.5779, 0.09908, 0.5662, 0.1083, 0.5662, 0.1083, 0.5779, 0.09908, 0.5588, 0.08366, 0.5469, 0.09205, 0.07947, 0.09908, 0.06772, 0.1083, 0.04848, 0.09205, 0.06036, 0.08366, 0.5975, 0.1137, 0.616, 0.1053, 0.5963, 0.09051, 0.5779, 0.09908, 0.616, 0.1053, 0.6347, 0.09733, 0.6148, 0.08196, 0.5963, 0.09051, 0.5963, 0.09051, 0.6148, 0.08196, 0.5941, 0.06616, 0.5764, 0.07496, 0.5779, 0.09908, 0.5963, 0.09051, 0.5764, 0.07496, 0.5588, 0.08366, 0.6347, 0.09733, 0.6464, 0.08829, 0.6264, 0.07267, 0.6148, 0.08196, 0.1479, 0.08829, 0.1363, 0.09733, 0.1164, 0.08196, 0.128, 0.07267, 0.128, 0.07267, 0.1164, 0.08196, 0.09565, 0.06616, 0.1067, 0.05658, 0.6148, 0.08196, 0.6264, 0.07267, 0.6051, 0.05658, 0.5941, 0.06616, 0.05254, 0.0342, 0.04082, 0.04232, 0.02556, 0.02564, 0.03569, 0.01775, 0.04082, 0.04232, 0.02879, 0.04998, 0.015, 0.03293, 0.02556, 0.02564, 0.02556, 0.02564, 0.015, 0.03293, 0.008692, 0.0211, 0.01546, 0.01353, 0.03569, 0.01775, 0.02556, 0.02564, 0.01546, 0.01353, 0.02459, 0.008794, 0.5941, 0.06616, 0.6051, 0.05658, 0.581, 0.04177, 0.572, 0.05041, 0.1067, 0.05658, 0.09565, 0.06616, 0.07353, 0.05041, 0.08258, 0.04177, 0.08258, 0.04177, 0.07353, 0.05041, 0.05254, 0.0342, 0.05996, 0.02707, 0.572, 0.05041, 0.581, 0.04177, 0.5584, 0.02707, 0.551, 0.0342, 0.09565, 0.06616, 0.07797, 0.07496, 0.05874, 0.05897, 0.07353, 0.05041, 0.07797, 0.07496, 0.06036, 0.08366, 0.04389, 0.06731, 0.05874, 0.05897, 0.05874, 0.05897, 0.04389, 0.06731, 0.02879, 0.04998, 0.04082, 0.04232, 0.07353, 0.05041, 0.05874, 0.05897, 0.04082, 0.04232, 0.05254, 0.0342, 0.06036, 0.08366, 0.04848, 0.09205, 0.03352, 0.07411, 0.04389, 0.06731, 0.5469, 0.09205, 0.5588, 0.08366, 0.5423, 0.06731, 0.532, 0.07411, 0.532, 0.07411, 0.5423, 0.06731, 0.5272, 0.04998, 0.5187, 0.05571, 0.04389, 0.06731, 0.03352, 0.07411, 0.0202, 0.05571, 0.02879, 0.04998, 0.523, 0.008794, 0.5233, 0.001344, 0.5075, 0.005698, 0.5139, 0.01353, 0.02485, 0.001344, 0.02459, 0.008794, 0.01546, 0.01353, 0.009037, 0.005699, 0.009037, 0.005699, 0.01546, 0.01353, 0.008692, 0.0211, 0.001344, 0.02001, 0.5139, 0.01353, 0.5075, 0.005698, 0.4998, 0.02001, 0.5071, 0.0211, 0.02879, 0.04998, 0.0202, 0.05571, 0.006614, 0.03752, 0.015, 0.03293, 0.5187, 0.05571, 0.5272, 0.04998, 0.5134, 0.03293, 0.5051, 0.03752, 0.5051, 0.03752, 0.5134, 0.03293, 0.5071, 0.0211, 0.4998, 0.02001, 0.015, 0.03293, 0.006614, 0.03752, 0.001344, 0.02001, 0.008692, 0.0211, 0.5272, 0.04998, 0.5393, 0.04232, 0.524, 0.02564, 0.5134, 0.03293, 0.5393, 0.04232, 0.551, 0.0342, 0.5341, 0.01775, 0.524, 0.02564, 0.524, 0.02564, 0.5341, 0.01775, 0.523, 0.008794, 0.5139, 0.01353, 0.5134, 0.03293, 0.524, 0.02564, 0.5139, 0.01353, 0.5071, 0.0211, 0.551, 0.0342, 0.5584, 0.02707, 0.5404, 0.01045, 0.5341, 0.01775, 0.05996, 0.02707, 0.05254, 0.0342, 0.03569, 0.01775, 0.04195, 0.01045, 0.04195, 0.01045, 0.03569, 0.01775, 0.02459, 0.008794, 0.02485, 0.001344, 0.5341, 0.01775, 0.5404, 0.01045, 0.5233, 0.001344, 0.523, 0.008794, 0.7715, 0.3565, 0.7557, 0.3545, 0.7543, 0.415, 0.7702, 0.4168, 0.7557, 0.3545, 0.7428, 0.3528, 0.7414, 0.4135, 0.7543, 0.415, 0.7543, 0.415, 0.7414, 0.4135, 0.7403, 0.4669, 0.7532, 0.4684, 0.7702, 0.4168, 0.7543, 0.415, 0.7532, 0.4684, 0.769, 0.4704, 0.2997, 0.359, 0.3108, 0.3593, 0.3096, 0.4193, 0.2985, 0.4189, 0.8093, 0.3593, 0.7981, 0.359, 0.7969, 0.4189, 0.8081, 0.4193, 0.8081, 0.4193, 0.7969, 0.4189, 0.7957, 0.4729, 0.8069, 0.4731, 0.2985, 0.4189, 0.3096, 0.4193, 0.3084, 0.4731, 0.2973, 0.4729, 0.7931, 0.2597, 0.7816, 0.258, 0.7843, 0.303, 0.7959, 0.3042, 0.7816, 0.258, 0.7668, 0.255, 0.7695, 0.301, 0.7843, 0.303, 0.7843, 0.303, 0.7695, 0.301, 0.7715, 0.3565, 0.7865, 0.3581, 0.7959, 0.3042, 0.7843, 0.303, 0.7865, 0.3581, 0.7981, 0.359, 0.7668, 0.255, 0.7504, 0.2506, 0.7537, 0.2983, 0.7695, 0.301, 0.7504, 0.2506, 0.731, 0.2449, 0.7403, 0.2963, 0.7537, 0.2983, 0.7537, 0.2983, 0.7403, 0.2963, 0.7428, 0.3528, 0.7557, 0.3545, 0.7695, 0.301, 0.7537, 0.2983, 0.7557, 0.3545, 0.7715, 0.3565, 0.2684, 0.255, 0.2831, 0.258, 0.2859, 0.303, 0.271, 0.301, 0.2831, 0.258, 0.2946, 0.2597, 0.2975, 0.3042, 0.2859, 0.303, 0.2859, 0.303, 0.2975, 0.3042, 0.2997, 0.359, 0.288, 0.3581, 0.271, 0.301, 0.2859, 0.303, 0.288, 0.3581, 0.2731, 0.3565, 0.2326, 0.2449, 0.2519, 0.2506, 0.2552, 0.2983, 0.2418, 0.2963, 0.2519, 0.2506, 0.2684, 0.255, 0.271, 0.301, 0.2552, 0.2983, 0.2552, 0.2983, 0.271, 0.301, 0.2731, 0.3565, 0.2572, 0.3545, 0.2418, 0.2963, 0.2552, 0.2983, 0.2572, 0.3545, 0.2443, 0.3528, 0.2418, 0.4669, 0.2547, 0.4684, 0.2573, 0.5061, 0.2444, 0.5042, 0.2547, 0.4684, 0.2706, 0.4704, 0.273, 0.5084, 0.2573, 0.5061, 0.2573, 0.5061, 0.273, 0.5084, 0.2759, 0.5381, 0.2602, 0.5354, 0.2444, 0.5042, 0.2573, 0.5061, 0.2602, 0.5354, 0.2473, 0.5333, 0.2706, 0.4704, 0.2856, 0.472, 0.288, 0.5104, 0.273, 0.5084, 0.2856, 0.472, 0.2973, 0.4729, 0.2996, 0.5116, 0.288, 0.5104, 0.288, 0.5104, 0.2996, 0.5116, 0.3022, 0.5418, 0.2907, 0.5404, 0.273, 0.5084, 0.288, 0.5104, 0.2907, 0.5404, 0.2759, 0.5381, 0.7981, 0.359, 0.7865, 0.3581, 0.7853, 0.4181, 0.7969, 0.4189, 0.7865, 0.3581, 0.7715, 0.3565, 0.7702, 0.4168, 0.7853, 0.4181, 0.7853, 0.4181, 0.7702, 0.4168, 0.769, 0.4704, 0.784, 0.472, 0.7969, 0.4189, 0.7853, 0.4181, 0.784, 0.472, 0.7957, 0.4729, 0.2731, 0.3565, 0.288, 0.3581, 0.2868, 0.4181, 0.2718, 0.4168, 0.288, 0.3581, 0.2997, 0.359, 0.2985, 0.4189, 0.2868, 0.4181, 0.2868, 0.4181, 0.2985, 0.4189, 0.2973, 0.4729, 0.2856, 0.472, 0.2718, 0.4168, 0.2868, 0.4181, 0.2856, 0.472, 0.2706, 0.4704, 0.2443, 0.3528, 0.2572, 0.3545, 0.2559, 0.415, 0.2429, 0.4135, 0.2572, 0.3545, 0.2731, 0.3565, 0.2718, 0.4168, 0.2559, 0.415, 0.2559, 0.415, 0.2718, 0.4168, 0.2706, 0.4704, 0.2547, 0.4684, 0.2429, 0.4135, 0.2559, 0.415, 0.2547, 0.4684, 0.2418, 0.4669, 0.7428, 0.3528, 0.7314, 0.3523, 0.73, 0.4129, 0.7414, 0.4135, 0.233, 0.3523, 0.2443, 0.3528, 0.2429, 0.4135, 0.2316, 0.4129, 0.2316, 0.4129, 0.2429, 0.4135, 0.2418, 0.4669, 0.2305, 0.4665, 0.7414, 0.4135, 0.73, 0.4129, 0.7289, 0.4665, 0.7403, 0.4669, 0.7743, 0.5381, 0.7586, 0.5354, 0.7574, 0.5653, 0.7733, 0.5685, 0.7586, 0.5354, 0.7457, 0.5333, 0.7445, 0.5627, 0.7574, 0.5653, 0.7574, 0.5653, 0.7445, 0.5627, 0.7392, 0.5918, 0.7532, 0.5954, 0.7733, 0.5685, 0.7574, 0.5653, 0.7532, 0.5954, 0.7705, 0.5995, 0.3022, 0.5418, 0.3133, 0.5419, 0.313, 0.5728, 0.3017, 0.5726, 0.8118, 0.5419, 0.8007, 0.5418, 0.8002, 0.5726, 0.8115, 0.5728, 0.8115, 0.5728, 0.8002, 0.5726, 0.8, 0.6049, 0.8124, 0.6045, 0.3017, 0.5726, 0.313, 0.5728, 0.314, 0.6045, 0.3015, 0.6049, 0.7403, 0.4669, 0.7289, 0.4665, 0.7315, 0.5041, 0.7429, 0.5042, 0.2305, 0.4665, 0.2418, 0.4669, 0.2444, 0.5042, 0.233, 0.5041, 0.233, 0.5041, 0.2444, 0.5042, 0.2473, 0.5333, 0.2359, 0.5327, 0.7429, 0.5042, 0.7315, 0.5041, 0.7343, 0.5327, 0.7457, 0.5333, 0.2973, 0.4729, 0.3084, 0.4731, 0.3108, 0.5115, 0.2996, 0.5116, 0.8069, 0.4731, 0.7957, 0.4729, 0.798, 0.5116, 0.8092, 0.5115, 0.8092, 0.5115, 0.798, 0.5116, 0.8007, 0.5418, 0.8118, 0.5419, 0.2996, 0.5116, 0.3108, 0.5115, 0.3133, 0.5419, 0.3022, 0.5418, 0.769, 0.4704, 0.7532, 0.4684, 0.7557, 0.5061, 0.7715, 0.5084, 0.7532, 0.4684, 0.7403, 0.4669, 0.7429, 0.5042, 0.7557, 0.5061, 0.7557, 0.5061, 0.7429, 0.5042, 0.7457, 0.5333, 0.7586, 0.5354, 0.7715, 0.5084, 0.7557, 0.5061, 0.7586, 0.5354, 0.7743, 0.5381, 0.7957, 0.4729, 0.784, 0.472, 0.7864, 0.5104, 0.798, 0.5116, 0.784, 0.472, 0.769, 0.4704, 0.7715, 0.5084, 0.7864, 0.5104, 0.7864, 0.5104, 0.7715, 0.5084, 0.7743, 0.5381, 0.7892, 0.5404, 0.798, 0.5116, 0.7864, 0.5104, 0.7892, 0.5404, 0.8007, 0.5418, 0.8, 0.6049, 0.7871, 0.6029, 0.7884, 0.635, 0.8038, 0.6377, 0.7871, 0.6029, 0.7705, 0.5995, 0.7689, 0.6301, 0.7884, 0.635, 0.7884, 0.635, 0.7689, 0.6301, 0.7678, 0.6613, 0.7912, 0.6678, 0.8038, 0.6377, 0.7884, 0.635, 0.7912, 0.6678, 0.8096, 0.6714, 0.7705, 0.5995, 0.7532, 0.5954, 0.7484, 0.6244, 0.7689, 0.6301, 0.7532, 0.5954, 0.7392, 0.5918, 0.7319, 0.6192, 0.7484, 0.6244, 0.7484, 0.6244, 0.7319, 0.6192, 0.7239, 0.6467, 0.7434, 0.6538, 0.7689, 0.6301, 0.7484, 0.6244, 0.7434, 0.6538, 0.7678, 0.6613, 0.8007, 0.5418, 0.7892, 0.5404, 0.7884, 0.5711, 0.8002, 0.5726, 0.7892, 0.5404, 0.7743, 0.5381, 0.7733, 0.5685, 0.7884, 0.5711, 0.7884, 0.5711, 0.7733, 0.5685, 0.7705, 0.5995, 0.7871, 0.6029, 0.8002, 0.5726, 0.7884, 0.5711, 0.7871, 0.6029, 0.8, 0.6049, 0.2759, 0.5381, 0.2907, 0.5404, 0.29, 0.5711, 0.2749, 0.5685, 0.2907, 0.5404, 0.3022, 0.5418, 0.3017, 0.5726, 0.29, 0.5711, 0.29, 0.5711, 0.3017, 0.5726, 0.3015, 0.6049, 0.2886, 0.6029, 0.2749, 0.5685, 0.29, 0.5711, 0.2886, 0.6029, 0.2721, 0.5995, 0.2473, 0.5333, 0.2602, 0.5354, 0.259, 0.5653, 0.246, 0.5627, 0.2602, 0.5354, 0.2759, 0.5381, 0.2749, 0.5685, 0.259, 0.5653, 0.259, 0.5653, 0.2749, 0.5685, 0.2721, 0.5995, 0.2548, 0.5954, 0.246, 0.5627, 0.259, 0.5653, 0.2548, 0.5954, 0.2408, 0.5918, 0.7457, 0.5333, 0.7343, 0.5327, 0.7331, 0.5608, 0.7445, 0.5627, 0.2359, 0.5327, 0.2473, 0.5333, 0.246, 0.5627, 0.2346, 0.5608, 0.2346, 0.5608, 0.246, 0.5627, 0.2408, 0.5918, 0.2286, 0.5884, 0.7445, 0.5627, 0.7331, 0.5608, 0.7271, 0.5884, 0.7392, 0.5918, 0.7239, 0.6467, 0.7072, 0.6398, 0.6961, 0.6673, 0.7151, 0.676, 0.2088, 0.6398, 0.2255, 0.6467, 0.2166, 0.676, 0.1976, 0.6673, 0.1976, 0.6673, 0.2166, 0.676, 0.2055, 0.7054, 0.1831, 0.6943, 0.7151, 0.676, 0.6961, 0.6673, 0.6815, 0.6943, 0.7039, 0.7054, 0.2255, 0.6467, 0.2449, 0.6538, 0.2393, 0.6846, 0.2166, 0.676, 0.2449, 0.6538, 0.2693, 0.6613, 0.2681, 0.6937, 0.2393, 0.6846, 0.2393, 0.6846, 0.2681, 0.6937, 0.2682, 0.7267, 0.2334, 0.7154, 0.2166, 0.676, 0.2393, 0.6846, 0.2334, 0.7154, 0.2055, 0.7054, 0.2721, 0.5995, 0.2886, 0.6029, 0.29, 0.635, 0.2704, 0.6301, 0.2886, 0.6029, 0.3015, 0.6049, 0.3054, 0.6377, 0.29, 0.635, 0.29, 0.635, 0.3054, 0.6377, 0.3111, 0.6714, 0.2927, 0.6678, 0.2704, 0.6301, 0.29, 0.635, 0.2927, 0.6678, 0.2693, 0.6613, 0.2408, 0.5918, 0.2548, 0.5954, 0.25, 0.6244, 0.2335, 0.6192, 0.2548, 0.5954, 0.2721, 0.5995, 0.2704, 0.6301, 0.25, 0.6244, 0.25, 0.6244, 0.2704, 0.6301, 0.2693, 0.6613, 0.2449, 0.6538, 0.2335, 0.6192, 0.25, 0.6244, 0.2449, 0.6538, 0.2255, 0.6467, 0.7392, 0.5918, 0.7271, 0.5884, 0.7177, 0.614, 0.7319, 0.6192, 0.2286, 0.5884, 0.2408, 0.5918, 0.2335, 0.6192, 0.2193, 0.614, 0.2193, 0.614, 0.2335, 0.6192, 0.2255, 0.6467, 0.2088, 0.6398, 0.7319, 0.6192, 0.7177, 0.614, 0.7072, 0.6398, 0.7239, 0.6467, 0.3015, 0.6049, 0.314, 0.6045, 0.3202, 0.6363, 0.3054, 0.6377, 0.8124, 0.6045, 0.8, 0.6049, 0.8038, 0.6377, 0.8187, 0.6363, 0.8187, 0.6363, 0.8038, 0.6377, 0.8096, 0.6714, 0.8273, 0.6693, 0.3054, 0.6377, 0.3202, 0.6363, 0.3288, 0.6693, 0.3111, 0.6714, 0.8264, 0.7446, 0.7998, 0.7377, 0.8077, 0.7755, 0.8393, 0.7872, 0.7998, 0.7377, 0.7666, 0.7267, 0.7681, 0.76, 0.8077, 0.7755, 0.8077, 0.7755, 0.7681, 0.76, 0.7656, 0.794, 0.8094, 0.8125, 0.8393, 0.7872, 0.8077, 0.7755, 0.8094, 0.8125, 0.8429, 0.8286, 0.7666, 0.7267, 0.7318, 0.7154, 0.7256, 0.7454, 0.7681, 0.76, 0.7318, 0.7154, 0.7039, 0.7054, 0.6908, 0.7338, 0.7256, 0.7454, 0.7256, 0.7454, 0.6908, 0.7338, 0.6781, 0.7637, 0.718, 0.7762, 0.7681, 0.76, 0.7256, 0.7454, 0.718, 0.7762, 0.7656, 0.794, 0.3111, 0.6714, 0.3288, 0.6693, 0.338, 0.7037, 0.3175, 0.7065, 0.8273, 0.6693, 0.8096, 0.6714, 0.816, 0.7065, 0.8365, 0.7037, 0.8365, 0.7037, 0.816, 0.7065, 0.8264, 0.7446, 0.8514, 0.7412, 0.3175, 0.7065, 0.338, 0.7037, 0.3529, 0.7412, 0.328, 0.7446, 0.7678, 0.6613, 0.7434, 0.6538, 0.7378, 0.6846, 0.7665, 0.6937, 0.7434, 0.6538, 0.7239, 0.6467, 0.7151, 0.676, 0.7378, 0.6846, 0.7378, 0.6846, 0.7151, 0.676, 0.7039, 0.7054, 0.7318, 0.7154, 0.7665, 0.6937, 0.7378, 0.6846, 0.7318, 0.7154, 0.7666, 0.7267, 0.8096, 0.6714, 0.7912, 0.6678, 0.7941, 0.702, 0.816, 0.7065, 0.7912, 0.6678, 0.7678, 0.6613, 0.7665, 0.6937, 0.7941, 0.702, 0.7941, 0.702, 0.7665, 0.6937, 0.7666, 0.7267, 0.7998, 0.7377, 0.816, 0.7065, 0.7941, 0.702, 0.7998, 0.7377, 0.8264, 0.7446, 0.2693, 0.6613, 0.2927, 0.6678, 0.2957, 0.702, 0.2681, 0.6937, 0.2927, 0.6678, 0.3111, 0.6714, 0.3175, 0.7065, 0.2957, 0.702, 0.2957, 0.702, 0.3175, 0.7065, 0.328, 0.7446, 0.3014, 0.7377, 0.2681, 0.6937, 0.2957, 0.702, 0.3014, 0.7377, 0.2682, 0.7267, 0.6781, 0.7637, 0.6432, 0.7525, 0.6318, 0.7915, 0.6696, 0.795, 0.1447, 0.7525, 0.1797, 0.7637, 0.1712, 0.795, 0.1333, 0.7915, 0.1333, 0.7915, 0.1712, 0.795, 0.1681, 0.8183, 0.1431, 0.8295, 0.6696, 0.795, 0.6318, 0.7915, 0.6415, 0.8295, 0.6666, 0.8183, 0.1797, 0.7637, 0.2196, 0.7762, 0.2098, 0.8078, 0.1712, 0.795, 0.2196, 0.7762, 0.2671, 0.794, 0.2578, 0.8272, 0.2098, 0.8078, 0.2098, 0.8078, 0.2578, 0.8272, 0.2464, 0.8564, 0.1981, 0.8349, 0.1712, 0.795, 0.2098, 0.8078, 0.1981, 0.8349, 0.1681, 0.8183, 0.2682, 0.7267, 0.3014, 0.7377, 0.3092, 0.7755, 0.2697, 0.76, 0.3014, 0.7377, 0.328, 0.7446, 0.3408, 0.7872, 0.3092, 0.7755, 0.3092, 0.7755, 0.3408, 0.7872, 0.3445, 0.8286, 0.3109, 0.8125, 0.2697, 0.76, 0.3092, 0.7755, 0.3109, 0.8125, 0.2671, 0.794, 0.2055, 0.7054, 0.2334, 0.7154, 0.2272, 0.7454, 0.1924, 0.7338, 0.2334, 0.7154, 0.2682, 0.7267, 0.2697, 0.76, 0.2272, 0.7454, 0.2272, 0.7454, 0.2697, 0.76, 0.2671, 0.794, 0.2196, 0.7762, 0.1924, 0.7338, 0.2272, 0.7454, 0.2196, 0.7762, 0.1797, 0.7637, 0.7039, 0.7054, 0.6815, 0.6943, 0.6625, 0.7208, 0.6908, 0.7338, 0.1831, 0.6943, 0.2055, 0.7054, 0.1924, 0.7338, 0.164, 0.7208, 0.164, 0.7208, 0.1924, 0.7338, 0.1797, 0.7637, 0.1447, 0.7525, 0.6908, 0.7338, 0.6625, 0.7208, 0.6432, 0.7525, 0.6781, 0.7637, 0.328, 0.7446, 0.3529, 0.7412, 0.3727, 0.7879, 0.3408, 0.7872, 0.8514, 0.7412, 0.8264, 0.7446, 0.8393, 0.7872, 0.8711, 0.7879, 0.8711, 0.7879, 0.8393, 0.7872, 0.8429, 0.8286, 0.8778, 0.8403, 0.3408, 0.7872, 0.3727, 0.7879, 0.3793, 0.8403, 0.3445, 0.8286, 0.2464, 0.8564, 0.2318, 0.8931, 0.1779, 0.8654, 0.1981, 0.8349, 0.7303, 0.8931, 0.7449, 0.8564, 0.6965, 0.8349, 0.6763, 0.8654, 0.6763, 0.8654, 0.6965, 0.8349, 0.6666, 0.8183, 0.6415, 0.8295, 0.1981, 0.8349, 0.1779, 0.8654, 0.1431, 0.8295, 0.1681, 0.8183, 0.2464, 0.8564, 0.2938, 0.8732, 0.2876, 0.909, 0.2318, 0.8931, 0.2938, 0.8732, 0.3232, 0.8807, 0.3333, 0.9056, 0.2876, 0.909, 0.7861, 0.909, 0.8318, 0.9056, 0.8216, 0.8807, 0.7922, 0.8732, 0.7303, 0.8931, 0.7861, 0.909, 0.7922, 0.8732, 0.7449, 0.8564, 0.3445, 0.8286, 0.3793, 0.8403, 0.3637, 0.883, 0.3354, 0.8614, 0.8778, 0.8403, 0.8429, 0.8286, 0.8339, 0.8614, 0.8622, 0.883, 0.8622, 0.883, 0.8339, 0.8614, 0.8216, 0.8807, 0.8318, 0.9056, 0.3354, 0.8614, 0.3637, 0.883, 0.3333, 0.9056, 0.3232, 0.8807, 0.7656, 0.794, 0.718, 0.7762, 0.7083, 0.8078, 0.7563, 0.8272, 0.718, 0.7762, 0.6781, 0.7637, 0.6696, 0.795, 0.7083, 0.8078, 0.7083, 0.8078, 0.6696, 0.795, 0.6666, 0.8183, 0.6965, 0.8349, 0.7563, 0.8272, 0.7083, 0.8078, 0.6965, 0.8349, 0.7449, 0.8564, 0.8429, 0.8286, 0.8094, 0.8125, 0.8014, 0.8454, 0.8339, 0.8614, 0.8094, 0.8125, 0.7656, 0.794, 0.7563, 0.8272, 0.8014, 0.8454, 0.8014, 0.8454, 0.7563, 0.8272, 0.7449, 0.8564, 0.7922, 0.8732, 0.8339, 0.8614, 0.8014, 0.8454, 0.7922, 0.8732, 0.8216, 0.8807, 0.2671, 0.794, 0.3109, 0.8125, 0.303, 0.8454, 0.2578, 0.8272, 0.3109, 0.8125, 0.3445, 0.8286, 0.3354, 0.8614, 0.303, 0.8454, 0.303, 0.8454, 0.3354, 0.8614, 0.3232, 0.8807, 0.2938, 0.8732, 0.2578, 0.8272, 0.303, 0.8454, 0.2938, 0.8732, 0.2464, 0.8564])
me_cube_002.update()
me_cube_003 = bpy.data.meshes.new('Cube.003')
me_cube_003.from_pydata([(-1.0, -1.0, -1.0), (-0.9115, -0.9115, 0.8824), (-1.0, 1.0, -1.0), (-0.9115, 0.9115, 0.8824), (1.0, -1.0, -1.0), (0.9115, -0.9115, 0.8824), (1.0, 1.0, -1.0), (0.9115, 0.9115, 0.8824), (0.1053, -1.0, 2.011), (0.1053, 1.0, 2.011), (2.105, 1.0, 2.011), (2.105, -1.0, 2.011), (0.5756, -1.0, 3.657), (0.5756, 1.0, 3.657), (2.576, 1.0, 3.657), (2.576, -1.0, 3.657), (1.201, -0.6565, 4.574), (1.201, 0.6565, 4.574), (2.514, 0.6565, 4.574), (2.514, -0.6565, 4.574), (1.39, -0.8436, 5.562), (1.39, 0.8436, 5.562), (3.078, 0.8436, 5.562), (3.078, -0.8436, 5.562), (2.33, -0.492, 6.785), (2.33, 0.492, 6.785), (3.267, 0.492, 6.832), (3.267, -0.492, 6.832), (2.33, -0.492, 8.22), (2.33, 0.492, 8.22), (3.267, 0.492, 8.267), (3.267, -0.492, 8.267), (4.654, 0.492, 5.962), (4.654, -0.492, 5.962), (4.349, 0.492, 8.267), (4.349, -0.492, 8.267), (6.159, 0.492, 5.962), (6.159, -0.492, 5.962), (5.854, 0.492, 8.267), (5.854, -0.492, 8.267), (5.477, 0.7074, 4.645), (5.477, -0.7074, 4.645), (7.641, 0.7074, 4.645), (7.641, -0.7074, 4.645), (6.403, 0.5478, 3.469), (6.403, -0.5478, 3.469), (8.079, 0.5478, 3.469), (8.079, -0.5478, 3.469), (7.017, 0.6694, 2.058), (7.017, -0.6694, 2.058), (9.065, 0.6694, 2.058), (9.065, -0.6694, 2.058), (8.107, 0.341, 0.6237), (8.107, -0.341, 0.6237), (9.15, 0.341, 0.6237), (9.15, -0.341, 0.6237), (7.934, 0.454, -0.9048), (7.934, -0.454, -0.9048), (9.323, 0.454, -0.9048), (9.323, -0.454, -0.9048), (1.382, -0.492, 11.42), (1.382, 0.492, 11.42), (2.319, 0.492, 11.47), (2.319, -0.492, 11.47), (3.401, 0.492, 11.47), (3.401, -0.492, 11.47), (1.279, -0.492, 15.54), (1.279, 0.492, 15.54), (2.216, 0.492, 15.59), (2.216, -0.492, 15.59), (3.298, 0.492, 15.59), (3.298, -0.492, 15.59), (0.5701, -0.492, 17.09), (0.5701, 0.492, 17.09), (1.507, 0.492, 17.14), (1.507, -0.492, 17.14), (2.589, 0.492, 17.14), (2.589, -0.492, 17.14), (0.5042, -0.492, 19.09), (0.5042, 0.492, 19.09), (1.441, 0.492, 19.13), (1.441, -0.492, 19.13), (2.523, 0.492, 19.13), (2.523, -0.492, 19.13), (-0.6392, -0.8144, 20.82), (-0.6392, 0.8144, 20.82), (0.9116, 0.8144, 20.89), (0.9116, -0.8144, 20.89), (2.702, 0.8144, 20.89), (2.702, -0.8144, 20.89), (-1.474, -0.9596, 22.83), (-1.474, 0.9596, 22.83), (0.3533, 0.9596, 22.92), (0.3533, -0.9596, 22.92), (2.463, 0.9596, 22.92), (2.463, -0.9596, 22.92), (-4.005, -1.754, 24.55), (-4.005, 1.754, 24.55), (-0.6651, 1.754, 24.72), (-0.6651, -1.754, 24.72), (3.192, 1.754, 24.72), (3.192, -1.754, 24.72), (-4.067, -1.754, 27.0), (-4.067, 1.754, 27.0), (-0.7264, 1.754, 27.16), (-0.7264, -1.754, 27.16), (3.13, 1.754, 27.16), (3.13, -1.754, 27.16)], [], [(0, 1, 3, 2), (2, 3, 7, 6), (6, 7, 5, 4), (4, 5, 1, 0), (2, 6, 4, 0), (5, 7, 10, 11), (8, 11, 15, 12), (3, 1, 8, 9), (1, 5, 11, 8), (7, 3, 9, 10), (14, 13, 17, 18), (10, 9, 13, 14), (11, 10, 14, 15), (9, 8, 12, 13), (19, 18, 22, 23), (15, 14, 18, 19), (13, 12, 16, 17), (12, 15, 19, 16), (20, 23, 27, 24), (17, 16, 20, 21), (16, 19, 23, 20), (18, 17, 21, 22), (35, 34, 64, 65), (22, 21, 25, 26), (23, 22, 26, 27), (21, 20, 24, 25), (29, 28, 60, 61), (25, 24, 28, 29), (24, 27, 31, 28), (26, 25, 29, 30), (35, 33, 37, 39), (27, 26, 32, 33), (31, 27, 33, 35), (26, 30, 34, 32), (37, 36, 38, 39), (34, 35, 39, 38), (32, 34, 38, 36), (37, 33, 41, 43), (41, 40, 44, 45), (36, 37, 43, 42), (32, 36, 42, 40), (33, 32, 40, 41), (44, 46, 50, 48), (40, 42, 46, 44), (42, 43, 47, 46), (43, 41, 45, 47), (51, 49, 53, 55), (46, 47, 51, 50), (47, 45, 49, 51), (45, 44, 48, 49), (52, 54, 58, 56), (49, 48, 52, 53), (48, 50, 54, 52), (50, 51, 55, 54), (57, 56, 58, 59), (54, 55, 59, 58), (55, 53, 57, 59), (53, 52, 56, 57), (63, 65, 71, 69), (61, 60, 66, 67), (28, 31, 63, 60), (31, 35, 65, 63), (30, 29, 61, 62), (34, 30, 62, 64), (70, 68, 74, 76), (68, 67, 73, 74), (60, 63, 69, 66), (62, 61, 67, 68), (64, 62, 68, 70), (65, 64, 70, 71), (75, 77, 83, 81), (73, 72, 78, 79), (71, 70, 76, 77), (67, 66, 72, 73), (69, 71, 77, 75), (66, 69, 75, 72), (78, 81, 87, 84), (81, 83, 89, 87), (72, 75, 81, 78), (74, 73, 79, 80), (76, 74, 80, 82), (77, 76, 82, 83), (89, 88, 94, 95), (88, 86, 92, 94), (80, 79, 85, 86), (82, 80, 86, 88), (83, 82, 88, 89), (79, 78, 84, 85), (90, 93, 99, 96), (93, 95, 101, 99), (85, 84, 90, 91), (87, 89, 95, 93), (84, 87, 93, 90), (86, 85, 91, 92), (101, 100, 106, 107), (100, 98, 104, 106), (92, 91, 97, 98), (94, 92, 98, 100), (95, 94, 100, 101), (91, 90, 96, 97), (104, 105, 107, 106), (104, 103, 102, 105), (97, 96, 102, 103), (99, 101, 107, 105), (96, 99, 105, 102), (98, 97, 103, 104)])
_uv = me_cube_003.uv_layers.new(name='UVMap')
_uv.uv.foreach_set('vector', [0.375, 0.0, 0.625, 0.0, 0.625, 0.25, 0.375, 0.25, 0.375, 0.25, 0.625, 0.25, 0.625, 0.5, 0.375, 0.5, 0.375, 0.5, 0.625, 0.5, 0.625, 0.75, 0.375, 0.75, 0.375, 0.75, 0.625, 0.75, 0.625, 1.0, 0.375, 1.0, 0.125, 0.5, 0.375, 0.5, 0.375, 0.75, 0.125, 0.75, 0.625, 0.75, 0.625, 0.5, 0.625, 0.5, 0.625, 0.75, 0.625, 1.0, 0.625, 0.75, 0.625, 0.75, 0.625, 1.0, 0.625, 0.25, 0.625, 0.0, 0.625, 0.0, 0.625, 0.25, 0.625, 1.0, 0.625, 0.75, 0.625, 0.75, 0.625, 1.0, 0.625, 0.5, 0.625, 0.25, 0.625, 0.25, 0.625, 0.5, 0.625, 0.5, 0.625, 0.25, 0.625, 0.25, 0.625, 0.5, 0.625, 0.5, 0.625, 0.25, 0.625, 0.25, 0.625, 0.5, 0.625, 0.75, 0.625, 0.5, 0.625, 0.5, 0.625, 0.75, 0.625, 0.25, 0.625, 0.0, 0.625, 0.0, 0.625, 0.25, 0.625, 0.75, 0.625, 0.5, 0.625, 0.5, 0.625, 0.75, 0.625, 0.75, 0.625, 0.5, 0.625, 0.5, 0.625, 0.75, 0.625, 0.25, 0.625, 0.0, 0.625, 0.0, 0.625, 0.25, 0.625, 1.0, 0.625, 0.75, 0.625, 0.75, 0.625, 1.0, 0.625, 1.0, 0.625, 0.75, 0.625, 0.75, 0.625, 1.0, 0.625, 0.25, 0.625, 0.0, 0.625, 0.0, 0.625, 0.25, 0.625, 1.0, 0.625, 0.75, 0.625, 0.75, 0.625, 1.0, 0.625, 0.5, 0.625, 0.25, 0.625, 0.25, 0.625, 0.5, 0.625, 0.75, 0.625, 0.5, 0.625, 0.5, 0.625, 0.75, 0.625, 0.5, 0.625, 0.25, 0.625, 0.25, 0.625, 0.5, 0.625, 0.75, 0.625, 0.5, 0.625, 0.5, 0.625, 0.75, 0.625, 0.25, 0.625, 0.0, 0.625, 0.0, 0.625, 0.25, 0.625, 0.25, 0.625, 0.0, 0.625, 0.0, 0.625, 0.25, 0.625, 0.25, 0.625, 0.0, 0.625, 0.0, 0.625, 0.25, 0.625, 1.0, 0.625, 0.75, 0.625, 0.75, 0.625, 1.0, 0.625, 0.5, 0.625, 0.25, 0.625, 0.25, 0.625, 0.5, 0.625, 0.75, 0.625, 0.75, 0.625, 0.75, 0.625, 0.75, 0.625, 0.75, 0.625, 0.5, 0.625, 0.5, 0.625, 0.75, 0.625, 0.75, 0.625, 0.75, 0.625, 0.75, 0.625, 0.75, 0.625, 0.5, 0.625, 0.5, 0.625, 0.5, 0.625, 0.5, 0.625, 0.75, 0.625, 0.5, 0.625, 0.5, 0.625, 0.75, 0.625, 0.5, 0.625, 0.75, 0.625, 0.75, 0.625, 0.5, 0.625, 0.5, 0.625, 0.5, 0.625, 0.5, 0.625, 0.5, 0.625, 0.75, 0.625, 0.75, 0.625, 0.75, 0.625, 0.75, 0.625, 0.75, 0.625, 0.5, 0.625, 0.5, 0.625, 0.75, 0.625, 0.5, 0.625, 0.75, 0.625, 0.75, 0.625, 0.5, 0.625, 0.5, 0.625, 0.5, 0.625, 0.5, 0.625, 0.5, 0.625, 0.75, 0.625, 0.5, 0.625, 0.5, 0.625, 0.75, 0.625, 0.5, 0.625, 0.5, 0.625, 0.5, 0.625, 0.5, 0.625, 0.5, 0.625, 0.5, 0.625, 0.5, 0.625, 0.5, 0.625, 0.5, 0.625, 0.75, 0.625, 0.75, 0.625, 0.5, 0.625, 0.75, 0.625, 0.75, 0.625, 0.75, 0.625, 0.75, 0.625, 0.75, 0.625, 0.75, 0.625, 0.75, 0.625, 0.75, 0.625, 0.5, 0.625, 0.75, 0.625, 0.75, 0.625, 0.5, 0.625, 0.75, 0.625, 0.75, 0.625, 0.75, 0.625, 0.75, 0.625, 0.75, 0.625, 0.5, 0.625, 0.5, 0.625, 0.75, 0.625, 0.5, 0.625, 0.5, 0.625, 0.5, 0.625, 0.5, 0.625, 0.75, 0.625, 0.5, 0.625, 0.5, 0.625, 0.75, 0.625, 0.5, 0.625, 0.5, 0.625, 0.5, 0.625, 0.5, 0.625, 0.5, 0.625, 0.75, 0.625, 0.75, 0.625, 0.5, 0.625, 0.75, 0.625, 0.5, 0.625, 0.5, 0.625, 0.75, 0.625, 0.5, 0.625, 0.75, 0.625, 0.75, 0.625, 0.5, 0.625, 0.75, 0.625, 0.75, 0.625, 0.75, 0.625, 0.75, 0.625, 0.75, 0.625, 0.5, 0.625, 0.5, 0.625, 0.75, 0.625, 0.75, 0.625, 0.75, 0.625, 0.75, 0.625, 0.75, 0.625, 0.25, 0.625, 0.0, 0.625, 0.0, 0.625, 0.25, 0.625, 1.0, 0.625, 0.75, 0.625, 0.75, 0.625, 1.0, 0.625, 0.75, 0.625, 0.75, 0.625, 0.75, 0.625, 0.75, 0.625, 0.5, 0.625, 0.25, 0.625, 0.25, 0.625, 0.5, 0.625, 0.5, 0.625, 0.5, 0.625, 0.5, 0.625, 0.5, 0.625, 0.5, 0.625, 0.5, 0.625, 0.5, 0.625, 0.5, 0.625, 0.5, 0.625, 0.25, 0.625, 0.25, 0.625, 0.5, 0.625, 1.0, 0.625, 0.75, 0.625, 0.75, 0.625, 1.0, 0.625, 0.5, 0.625, 0.25, 0.625, 0.25, 0.625, 0.5, 0.625, 0.5, 0.625, 0.5, 0.625, 0.5, 0.625, 0.5, 0.625, 0.75, 0.625, 0.5, 0.625, 0.5, 0.625, 0.75, 0.625, 0.75, 0.625, 0.75, 0.625, 0.75, 0.625, 0.75, 0.625, 0.25, 0.625, 0.0, 0.625, 0.0, 0.625, 0.25, 0.625, 0.75, 0.625, 0.5, 0.625, 0.5, 0.625, 0.75, 0.625, 0.25, 0.625, 0.0, 0.625, 0.0, 0.625, 0.25, 0.625, 0.75, 0.625, 0.75, 0.625, 0.75, 0.625, 0.75, 0.625, 1.0, 0.625, 0.75, 0.625, 0.75, 0.625, 1.0, 0.625, 1.0, 0.625, 0.75, 0.625, 0.75, 0.625, 1.0, 0.625, 0.75, 0.625, 0.75, 0.625, 0.75, 0.625, 0.75, 0.625, 1.0, 0.625, 0.75, 0.625, 0.75, 0.625, 1.0, 0.625, 0.5, 0.625, 0.25, 0.625, 0.25, 0.625, 0.5, 0.625, 0.5, 0.625, 0.5, 0.625, 0.5, 0.625, 0.5, 0.625, 0.75, 0.625, 0.5, 0.625, 0.5, 0.625, 0.75, 0.625, 0.75, 0.625, 0.5, 0.625, 0.5, 0.625, 0.75, 0.625, 0.5, 0.625, 0.5, 0.625, 0.5, 0.625, 0.5, 0.625, 0.5, 0.625, 0.25, 0.625, 0.25, 0.625, 0.5, 0.625, 0.5, 0.625, 0.5, 0.625, 0.5, 0.625, 0.5, 0.625, 0.75, 0.625, 0.5, 0.625, 0.5, 0.625, 0.75, 0.625, 0.25, 0.625, 0.0, 0.625, 0.0, 0.625, 0.25, 0.625, 1.0, 0.625, 0.75, 0.625, 0.75, 0.625, 1.0, 0.625, 0.75, 0.625, 0.75, 0.625, 0.75, 0.625, 0.75, 0.625, 0.25, 0.625, 0.0, 0.625, 0.0, 0.625, 0.25, 0.625, 0.75, 0.625, 0.75, 0.625, 0.75, 0.625, 0.75, 0.625, 1.0, 0.625, 0.75, 0.625, 0.75, 0.625, 1.0, 0.625, 0.5, 0.625, 0.25, 0.625, 0.25, 0.625, 0.5, 0.625, 0.75, 0.625, 0.5, 0.625, 0.5, 0.625, 0.75, 0.625, 0.5, 0.625, 0.5, 0.625, 0.5, 0.625, 0.5, 0.625, 0.5, 0.625, 0.25, 0.625, 0.25, 0.625, 0.5, 0.625, 0.5, 0.625, 0.5, 0.625, 0.5, 0.625, 0.5, 0.625, 0.75, 0.625, 0.5, 0.625, 0.5, 0.625, 0.75, 0.625, 0.25, 0.625, 0.0, 0.625, 0.0, 0.625, 0.25, 0.625, 0.5, 0.625, 0.75, 0.625, 0.75, 0.625, 0.5, 0.625, 0.5, 0.875, 0.5, 0.875, 0.75, 0.625, 0.75, 0.625, 0.25, 0.625, 0.0, 0.625, 0.0, 0.625, 0.25, 0.625, 0.75, 0.625, 0.75, 0.625, 0.75, 0.625, 0.75, 0.625, 1.0, 0.625, 0.75, 0.625, 0.75, 0.625, 1.0, 0.625, 0.5, 0.625, 0.25, 0.625, 0.25, 0.625, 0.5])
me_cube_003.update()

# ---- objects
ob_cube = bpy.data.objects.new('Cube', me_cube_002)
ob_cube_001 = bpy.data.objects.new('Cube.001', me_cube_003)

# ---- transforms, parenting, visibility, modifiers, constraints
ob_cube.location = (0.0, 0.0, 0.0)
ob_cube_001.location = (-12.66, -6.446e-08, 0.4797)
ob_cube_001.scale = (0.4201, 0.4201, 0.4201)
_m = ob_cube_001.modifiers.new('Subdivision', 'SUBSURF')

# ---- collection membership
col_collection.objects.link(ob_cube)
col_collection.objects.link(ob_cube_001)

# ---- scene / render settings (as saved in the file)
scene.frame_start = 1; scene.frame_end = 250; scene.frame_set(1)
scene.render.engine = 'BLENDER_EEVEE_NEXT'
bpy.context.view_layer.update()

# ---- added for rendering (the .blend has no active camera and no usable light): camera, sun
cam_auto = bpy.data.cameras.new('AutoCamera')
cam_auto.lens = 50.0
cam_auto.sensor_width = 36.0
cam_auto.clip_end = 1000.0
ob_auto_camera = bpy.data.objects.new('AutoCamera', cam_auto)
scene.collection.objects.link(ob_auto_camera)
ob_auto_camera.location = (15.0278, -24.3731, 22.0223)
ob_auto_camera.rotation_euler = (1.09748, -7.21219e-08, 0.694738)
scene.camera = ob_auto_camera
light_auto_sun = bpy.data.lights.new('AutoSun', 'SUN')
light_auto_sun.energy = 3.0
light_auto_sun.angle = 0.0523599
ob_auto_sun = bpy.data.objects.new('AutoSun', light_auto_sun)
scene.collection.objects.link(ob_auto_sun)
ob_auto_sun.rotation_euler = (0.872665, 0.174533, 0.523599)
bpy.context.view_layer.update()
